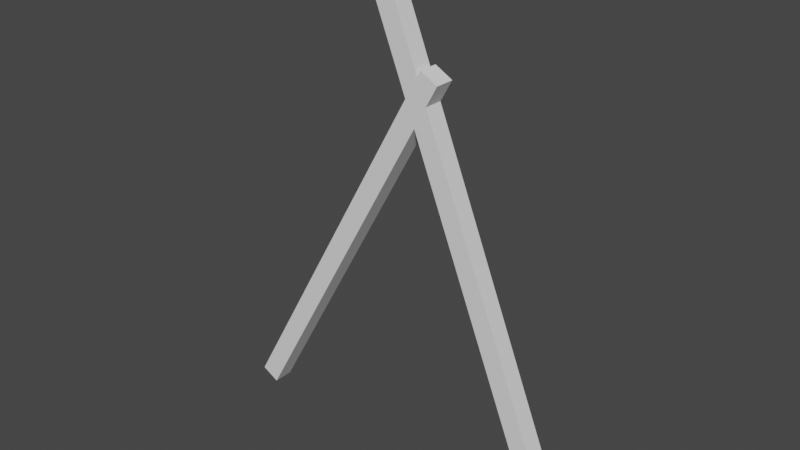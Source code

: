 # Source: Vorota.blend  (saved by Blender 3.3.6; exported with 4.5.12 LTS)
import bpy
from mathutils import Matrix  # noqa: F401  (used for matrix-valued properties, if any)

bpy.ops.wm.read_factory_settings(use_empty=True)
scene = bpy.context.scene
scene.name = 'Scene'

# ---- collections
col_collection = bpy.data.collections.new('Collection'); scene.collection.children.link(col_collection)

# ---- world
world_world = bpy.data.worlds.new('World'); scene.world = world_world
world_world.use_nodes = True; world_world.node_tree.nodes.clear()
_N = world_world.node_tree.nodes; _L = world_world.node_tree.links
n0 = _N.new('ShaderNodeOutputWorld'); n0.name = 'World Output'; n0.location = (300, 300)
n1 = _N.new('ShaderNodeBackground'); n1.name = 'Background'; n1.location = (10, 300)
n1.inputs[0].default_value = (0.05088, 0.05088, 0.05088, 1.0)
_L.new(n1.outputs[0], n0.inputs[0])
n0.is_active_output = True
world_world.color = (0.05088, 0.05088, 0.05088)
world_world.use_sun_shadow = False
world_world.sun_shadow_jitter_overblur = 0.0

# ---- meshes
me_cube_001 = bpy.data.meshes.new('Cube.001')
me_cube_001.from_pydata([(-1.0, -1.0, -1.0), (-1.0, -1.0, 1.0), (-1.0, 1.0, -1.0), (-1.0, 1.0, 1.0), (1.0, -1.0, -1.0), (1.0, -1.0, 1.0), (1.0, 1.0, -1.0), (1.0, 1.0, 1.0)], [], [(0, 1, 3, 2), (2, 3, 7, 6), (6, 7, 5, 4), (4, 5, 1, 0), (2, 6, 4, 0), (7, 3, 1, 5)])
_uv = me_cube_001.uv_layers.new(name='UVMap')
_uv.uv.foreach_set('vector', [0.375, 0.0, 0.625, 0.0, 0.625, 0.25, 0.375, 0.25, 0.375, 0.25, 0.625, 0.25, 0.625, 0.5, 0.375, 0.5, 0.375, 0.5, 0.625, 0.5, 0.625, 0.75, 0.375, 0.75, 0.375, 0.75, 0.625, 0.75, 0.625, 1.0, 0.375, 1.0, 0.125, 0.5, 0.375, 0.5, 0.375, 0.75, 0.125, 0.75, 0.625, 0.5, 0.875, 0.5, 0.875, 0.75, 0.625, 0.75])
me_cube_001.update()
me_cube_002 = bpy.data.meshes.new('Cube.002')
me_cube_002.from_pydata([(-1.0, -1.0, -1.0), (-1.0, -1.0, 1.0), (-1.0, 1.0, -1.0), (-1.0, 1.0, 1.0), (1.0, -1.0, -1.0), (1.0, -1.0, 1.0), (1.0, 1.0, -1.0), (1.0, 1.0, 1.0)], [], [(0, 1, 3, 2), (2, 3, 7, 6), (6, 7, 5, 4), (4, 5, 1, 0), (2, 6, 4, 0), (7, 3, 1, 5)])
_uv = me_cube_002.uv_layers.new(name='UVMap')
_uv.uv.foreach_set('vector', [0.375, 0.0, 0.625, 0.0, 0.625, 0.25, 0.375, 0.25, 0.375, 0.25, 0.625, 0.25, 0.625, 0.5, 0.375, 0.5, 0.375, 0.5, 0.625, 0.5, 0.625, 0.75, 0.375, 0.75, 0.375, 0.75, 0.625, 0.75, 0.625, 1.0, 0.375, 1.0, 0.125, 0.5, 0.375, 0.5, 0.375, 0.75, 0.125, 0.75, 0.625, 0.5, 0.875, 0.5, 0.875, 0.75, 0.625, 0.75])
me_cube_002.update()

# ---- objects
ob_cube = bpy.data.objects.new('Cube', me_cube_001)
ob_cube_001 = bpy.data.objects.new('Cube.001', me_cube_002)

# ---- transforms, parenting, visibility, modifiers, constraints
ob_cube.location = (-2.289, 0.0, 6.448)
ob_cube.rotation_euler = (0.0, 0.5049, 0.0)
ob_cube.scale = (0.3576, 0.3575, 7.764)
ob_cube_001.location = (2.755, 0.0, 7.914)
ob_cube_001.rotation_euler = (0.0, -0.3803, 0.0)
ob_cube_001.scale = (0.3495, 0.3432, 9.34)

# ---- collection membership
col_collection.objects.link(ob_cube)
col_collection.objects.link(ob_cube_001)

# ---- scene / render settings (as saved in the file)
scene.frame_start = 1; scene.frame_end = 250; scene.frame_set(1)
scene.render.engine = 'BLENDER_EEVEE_NEXT'
scene.cycles.sampling_pattern = 'TABULATED_SOBOL'
scene.cycles.use_light_tree = False
scene.view_settings.view_transform = 'Filmic'
bpy.context.view_layer.update()

# ---- added for rendering (the .blend has no active camera and no usable light): camera, sun
cam_auto = bpy.data.cameras.new('AutoCamera')
cam_auto.lens = 50.0
cam_auto.sensor_width = 36.0
cam_auto.clip_end = 1000.0
ob_auto_camera = bpy.data.objects.new('AutoCamera', cam_auto)
scene.collection.objects.link(ob_auto_camera)
ob_auto_camera.location = (20.3011, -24.2474, 24.0785)
ob_auto_camera.rotation_euler = (1.09748, -7.21219e-08, 0.694738)
scene.camera = ob_auto_camera
light_auto_sun = bpy.data.lights.new('AutoSun', 'SUN')
light_auto_sun.energy = 3.0
light_auto_sun.angle = 0.0523599
ob_auto_sun = bpy.data.objects.new('AutoSun', light_auto_sun)
scene.collection.objects.link(ob_auto_sun)
ob_auto_sun.rotation_euler = (0.872665, 0.174533, 0.523599)
bpy.context.view_layer.update()
